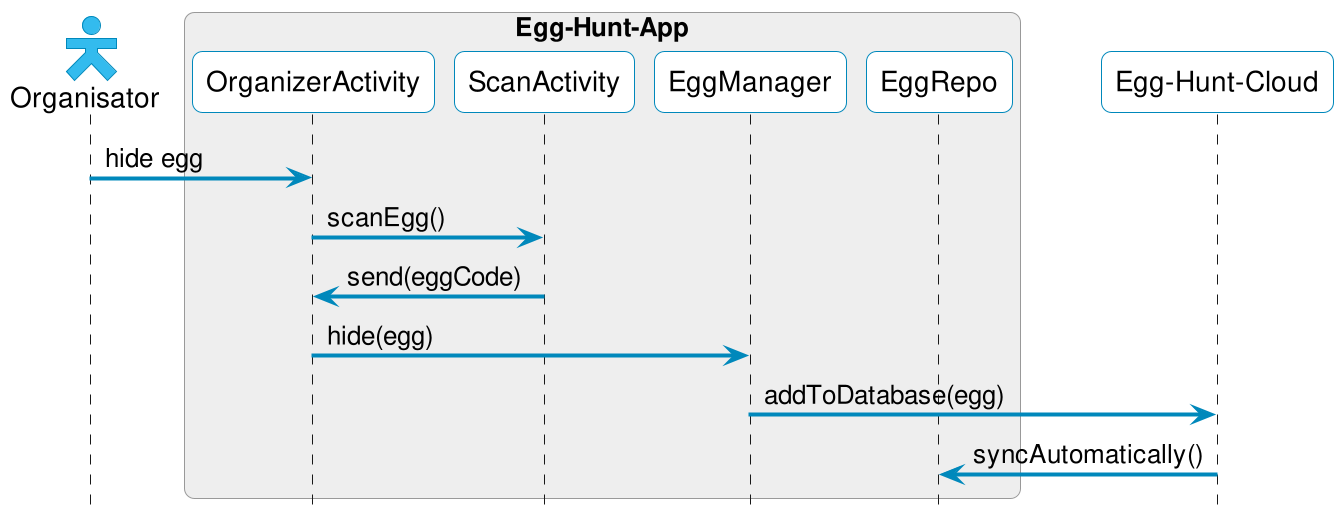

The diagram above was rendered by PlantUML. Its source (embedded in the PNG):
@startuml
!include ../common.uml

actor "Organisator" as organizer

box "Egg-Hunt-App"
  participant "OrganizerActivity" as organizerActivity
  participant "ScanActivity" as scanActivity
  participant "EggManager" as eggManager
  participant "EggRepo" as eggRepo
end box

participant "Egg-Hunt-Cloud" as cloud

organizer -> organizerActivity: hide egg
organizerActivity -> scanActivity: scanEgg()
scanActivity -> organizerActivity: send(eggCode)
organizerActivity -> eggManager: hide(egg)
eggManager-> cloud: addToDatabase(egg)
cloud -> eggRepo: syncAutomatically()

@enduml